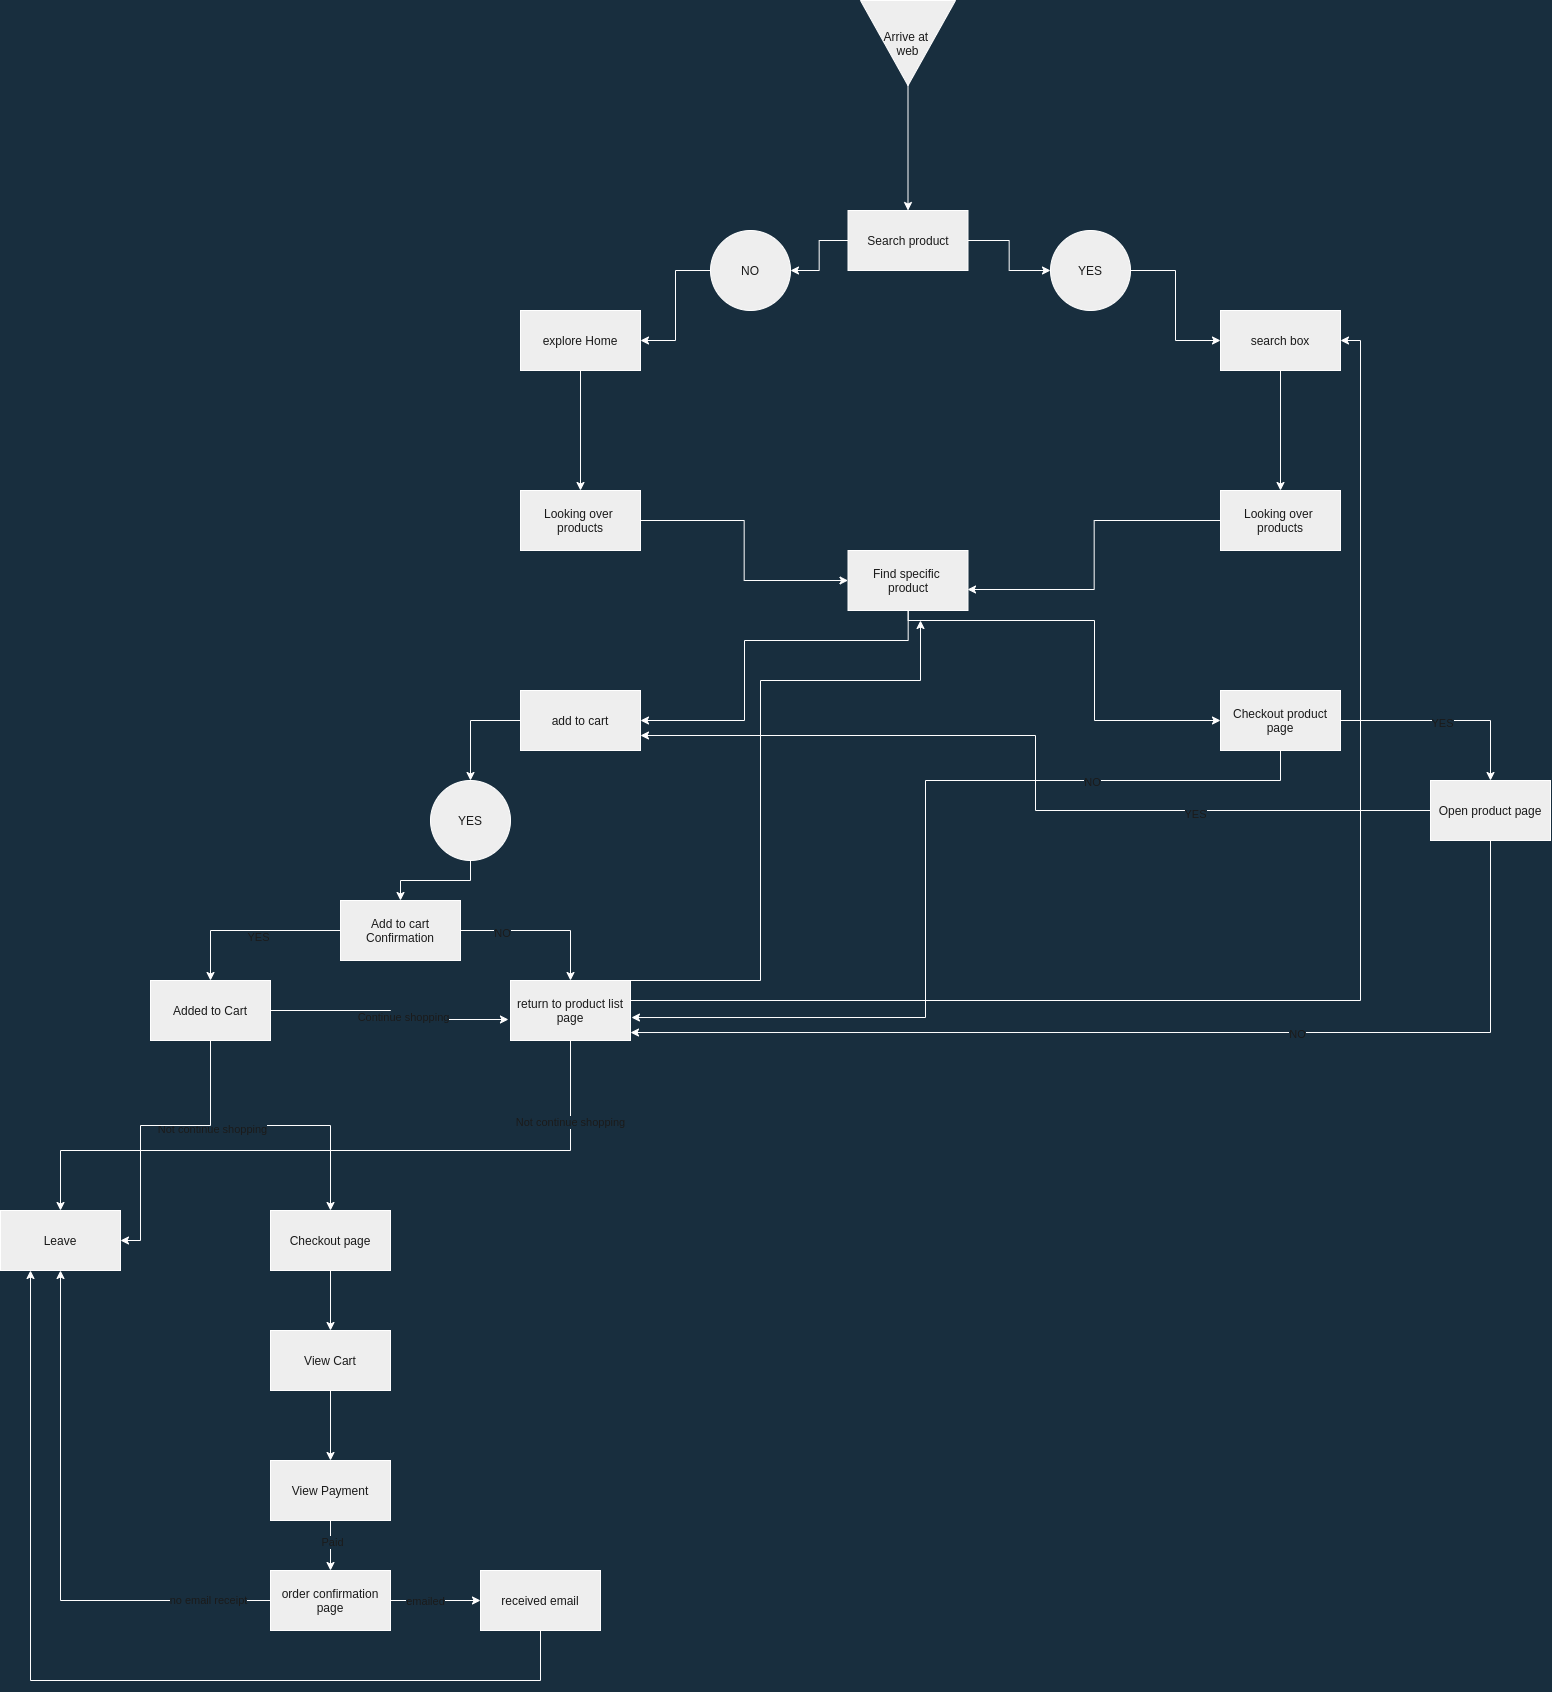

The diagram above was exported from draw.io. Its source (the exported page's mxGraphModel, read from the mxfile embedded in the PNG):
<mxGraphModel dx="6570" dy="2113" grid="1" gridSize="10" guides="1" tooltips="1" connect="1" arrows="1" fold="1" page="1" pageScale="1" pageWidth="850" pageHeight="1100" background="#182E3E" math="0" shadow="0">
  <root>
    <mxCell id="0" />
    <mxCell id="1" parent="0" />
    <mxCell id="39" style="edgeStyle=orthogonalEdgeStyle;rounded=0;orthogonalLoop=1;jettySize=auto;html=1;exitX=1;exitY=0.5;exitDx=0;exitDy=0;strokeColor=#FFFFFF;fontColor=#FFFFFF;labelBackgroundColor=#182E3E;" edge="1" parent="1" source="3" target="4">
      <mxGeometry relative="1" as="geometry" />
    </mxCell>
    <mxCell id="3" value="Arrive at&amp;nbsp;&lt;br&gt;web" style="triangle;whiteSpace=wrap;html=1;direction=south;fillColor=#EEEEEE;strokeColor=#FFFFFF;fontColor=#1A1A1A;" vertex="1" parent="1">
      <mxGeometry x="390" y="50" width="95" height="85" as="geometry" />
    </mxCell>
    <mxCell id="40" style="edgeStyle=orthogonalEdgeStyle;rounded=0;orthogonalLoop=1;jettySize=auto;html=1;strokeColor=#FFFFFF;fontColor=#FFFFFF;labelBackgroundColor=#182E3E;" edge="1" parent="1" source="4" target="12">
      <mxGeometry relative="1" as="geometry" />
    </mxCell>
    <mxCell id="43" style="edgeStyle=orthogonalEdgeStyle;rounded=0;orthogonalLoop=1;jettySize=auto;html=1;entryX=0;entryY=0.5;entryDx=0;entryDy=0;strokeColor=#FFFFFF;fontColor=#FFFFFF;labelBackgroundColor=#182E3E;" edge="1" parent="1" source="4" target="9">
      <mxGeometry relative="1" as="geometry" />
    </mxCell>
    <mxCell id="4" value="Search product" style="rounded=0;whiteSpace=wrap;html=1;fillColor=#EEEEEE;strokeColor=#FFFFFF;fontColor=#1A1A1A;" vertex="1" parent="1">
      <mxGeometry x="377.5" y="260" width="120" height="60" as="geometry" />
    </mxCell>
    <mxCell id="42" style="edgeStyle=orthogonalEdgeStyle;rounded=0;orthogonalLoop=1;jettySize=auto;html=1;exitX=0.5;exitY=1;exitDx=0;exitDy=0;strokeColor=#FFFFFF;fontColor=#FFFFFF;labelBackgroundColor=#182E3E;" edge="1" parent="1" source="5" target="18">
      <mxGeometry relative="1" as="geometry" />
    </mxCell>
    <mxCell id="5" value="explore Home" style="rounded=0;whiteSpace=wrap;html=1;fillColor=#EEEEEE;strokeColor=#FFFFFF;fontColor=#1A1A1A;" vertex="1" parent="1">
      <mxGeometry x="50" y="360" width="120" height="60" as="geometry" />
    </mxCell>
    <mxCell id="44" style="edgeStyle=orthogonalEdgeStyle;rounded=0;orthogonalLoop=1;jettySize=auto;html=1;entryX=0;entryY=0.5;entryDx=0;entryDy=0;strokeColor=#FFFFFF;fontColor=#FFFFFF;labelBackgroundColor=#182E3E;" edge="1" parent="1" source="9" target="11">
      <mxGeometry relative="1" as="geometry" />
    </mxCell>
    <mxCell id="9" value="YES" style="ellipse;whiteSpace=wrap;html=1;aspect=fixed;fillColor=#EEEEEE;strokeColor=#FFFFFF;fontColor=#1A1A1A;" vertex="1" parent="1">
      <mxGeometry x="580" y="280" width="80" height="80" as="geometry" />
    </mxCell>
    <mxCell id="45" style="edgeStyle=orthogonalEdgeStyle;rounded=0;orthogonalLoop=1;jettySize=auto;html=1;exitX=0.5;exitY=1;exitDx=0;exitDy=0;strokeColor=#FFFFFF;fontColor=#FFFFFF;labelBackgroundColor=#182E3E;" edge="1" parent="1" source="11" target="19">
      <mxGeometry relative="1" as="geometry" />
    </mxCell>
    <mxCell id="11" value="search box" style="rounded=0;whiteSpace=wrap;html=1;fillColor=#EEEEEE;strokeColor=#FFFFFF;fontColor=#1A1A1A;" vertex="1" parent="1">
      <mxGeometry x="750" y="360" width="120" height="60" as="geometry" />
    </mxCell>
    <mxCell id="41" style="edgeStyle=orthogonalEdgeStyle;rounded=0;orthogonalLoop=1;jettySize=auto;html=1;entryX=1;entryY=0.5;entryDx=0;entryDy=0;strokeColor=#FFFFFF;fontColor=#FFFFFF;labelBackgroundColor=#182E3E;" edge="1" parent="1" source="12" target="5">
      <mxGeometry relative="1" as="geometry" />
    </mxCell>
    <mxCell id="12" value="NO" style="ellipse;whiteSpace=wrap;html=1;aspect=fixed;fillColor=#EEEEEE;strokeColor=#FFFFFF;fontColor=#1A1A1A;" vertex="1" parent="1">
      <mxGeometry x="240" y="280" width="80" height="80" as="geometry" />
    </mxCell>
    <mxCell id="47" style="edgeStyle=orthogonalEdgeStyle;rounded=0;orthogonalLoop=1;jettySize=auto;html=1;strokeColor=#FFFFFF;fontColor=#FFFFFF;labelBackgroundColor=#182E3E;" edge="1" parent="1" source="18" target="21">
      <mxGeometry relative="1" as="geometry">
        <mxPoint x="274" y="630" as="targetPoint" />
      </mxGeometry>
    </mxCell>
    <mxCell id="18" value="Looking over&amp;nbsp;&lt;br&gt;products" style="rounded=0;whiteSpace=wrap;html=1;fillColor=#EEEEEE;strokeColor=#FFFFFF;fontColor=#1A1A1A;" vertex="1" parent="1">
      <mxGeometry x="50" y="540" width="120" height="60" as="geometry" />
    </mxCell>
    <mxCell id="46" style="edgeStyle=orthogonalEdgeStyle;rounded=0;orthogonalLoop=1;jettySize=auto;html=1;entryX=0.996;entryY=0.65;entryDx=0;entryDy=0;entryPerimeter=0;strokeColor=#FFFFFF;fontColor=#FFFFFF;labelBackgroundColor=#182E3E;" edge="1" parent="1" source="19" target="21">
      <mxGeometry relative="1" as="geometry" />
    </mxCell>
    <mxCell id="19" value="Looking over&amp;nbsp;&lt;br&gt;products" style="rounded=0;whiteSpace=wrap;html=1;fillColor=#EEEEEE;strokeColor=#FFFFFF;fontColor=#1A1A1A;" vertex="1" parent="1">
      <mxGeometry x="750" y="540" width="120" height="60" as="geometry" />
    </mxCell>
    <mxCell id="48" style="edgeStyle=orthogonalEdgeStyle;rounded=0;orthogonalLoop=1;jettySize=auto;html=1;entryX=1;entryY=0.5;entryDx=0;entryDy=0;strokeColor=#FFFFFF;fontColor=#FFFFFF;labelBackgroundColor=#182E3E;" edge="1" parent="1" source="21" target="29">
      <mxGeometry relative="1" as="geometry">
        <Array as="points">
          <mxPoint x="438" y="690" />
          <mxPoint x="274" y="690" />
          <mxPoint x="274" y="770" />
        </Array>
      </mxGeometry>
    </mxCell>
    <mxCell id="61" style="edgeStyle=orthogonalEdgeStyle;rounded=0;orthogonalLoop=1;jettySize=auto;html=1;entryX=0;entryY=0.5;entryDx=0;entryDy=0;strokeColor=#FFFFFF;fontColor=#FFFFFF;labelBackgroundColor=#182E3E;" edge="1" parent="1" source="21" target="30">
      <mxGeometry relative="1" as="geometry">
        <Array as="points">
          <mxPoint x="438" y="670" />
          <mxPoint x="624" y="670" />
          <mxPoint x="624" y="770" />
        </Array>
      </mxGeometry>
    </mxCell>
    <mxCell id="21" value="Find specific&amp;nbsp;&lt;br&gt;product" style="rounded=0;whiteSpace=wrap;html=1;fillColor=#EEEEEE;strokeColor=#FFFFFF;fontColor=#1A1A1A;" vertex="1" parent="1">
      <mxGeometry x="377.5" y="600" width="120" height="60" as="geometry" />
    </mxCell>
    <mxCell id="49" style="edgeStyle=orthogonalEdgeStyle;rounded=0;orthogonalLoop=1;jettySize=auto;html=1;strokeColor=#FFFFFF;fontColor=#FFFFFF;labelBackgroundColor=#182E3E;" edge="1" parent="1" source="29" target="33">
      <mxGeometry relative="1" as="geometry" />
    </mxCell>
    <mxCell id="29" value="add to cart" style="rounded=0;whiteSpace=wrap;html=1;fillColor=#EEEEEE;strokeColor=#FFFFFF;fontColor=#1A1A1A;" vertex="1" parent="1">
      <mxGeometry x="50" y="740" width="120" height="60" as="geometry" />
    </mxCell>
    <mxCell id="63" style="edgeStyle=orthogonalEdgeStyle;rounded=0;orthogonalLoop=1;jettySize=auto;html=1;strokeColor=#FFFFFF;fontColor=#FFFFFF;labelBackgroundColor=#182E3E;" edge="1" parent="1" source="30" target="62">
      <mxGeometry relative="1" as="geometry" />
    </mxCell>
    <mxCell id="64" value="YES" style="edgeLabel;html=1;align=center;verticalAlign=middle;resizable=0;points=[];fontColor=#1A1A1A;labelBackgroundColor=#182E3E;" vertex="1" connectable="0" parent="63">
      <mxGeometry x="-0.0571" y="-1" relative="1" as="geometry">
        <mxPoint as="offset" />
      </mxGeometry>
    </mxCell>
    <mxCell id="65" style="edgeStyle=orthogonalEdgeStyle;rounded=0;orthogonalLoop=1;jettySize=auto;html=1;entryX=1.008;entryY=0.617;entryDx=0;entryDy=0;entryPerimeter=0;strokeColor=#FFFFFF;fontColor=#FFFFFF;labelBackgroundColor=#182E3E;" edge="1" parent="1" source="30" target="55">
      <mxGeometry relative="1" as="geometry">
        <Array as="points">
          <mxPoint x="810" y="830" />
          <mxPoint x="455" y="830" />
          <mxPoint x="455" y="1067" />
        </Array>
      </mxGeometry>
    </mxCell>
    <mxCell id="66" value="NO" style="edgeLabel;html=1;align=center;verticalAlign=middle;resizable=0;points=[];fontColor=#1A1A1A;labelBackgroundColor=#182E3E;" vertex="1" connectable="0" parent="65">
      <mxGeometry x="-0.1265" relative="1" as="geometry">
        <mxPoint x="165" y="-15" as="offset" />
      </mxGeometry>
    </mxCell>
    <mxCell id="30" value="Checkout product page" style="rounded=0;whiteSpace=wrap;html=1;fillColor=#EEEEEE;strokeColor=#FFFFFF;fontColor=#1A1A1A;" vertex="1" parent="1">
      <mxGeometry x="750" y="740" width="120" height="60" as="geometry" />
    </mxCell>
    <mxCell id="51" style="edgeStyle=orthogonalEdgeStyle;rounded=0;orthogonalLoop=1;jettySize=auto;html=1;strokeColor=#FFFFFF;fontColor=#FFFFFF;labelBackgroundColor=#182E3E;" edge="1" parent="1" source="33" target="34">
      <mxGeometry relative="1" as="geometry" />
    </mxCell>
    <mxCell id="33" value="YES" style="ellipse;whiteSpace=wrap;html=1;aspect=fixed;fillColor=#EEEEEE;strokeColor=#FFFFFF;fontColor=#1A1A1A;" vertex="1" parent="1">
      <mxGeometry x="-40" y="830" width="80" height="80" as="geometry" />
    </mxCell>
    <mxCell id="54" style="edgeStyle=orthogonalEdgeStyle;rounded=0;orthogonalLoop=1;jettySize=auto;html=1;strokeColor=#FFFFFF;fontColor=#FFFFFF;labelBackgroundColor=#182E3E;" edge="1" parent="1" source="34" target="53">
      <mxGeometry relative="1" as="geometry" />
    </mxCell>
    <mxCell id="59" value="YES" style="edgeLabel;html=1;align=center;verticalAlign=middle;resizable=0;points=[];fontColor=#1A1A1A;labelBackgroundColor=#182E3E;" vertex="1" connectable="0" parent="54">
      <mxGeometry x="-0.0889" y="5" relative="1" as="geometry">
        <mxPoint as="offset" />
      </mxGeometry>
    </mxCell>
    <mxCell id="56" style="edgeStyle=orthogonalEdgeStyle;rounded=0;orthogonalLoop=1;jettySize=auto;html=1;strokeColor=#FFFFFF;fontColor=#FFFFFF;labelBackgroundColor=#182E3E;" edge="1" parent="1" source="34" target="55">
      <mxGeometry relative="1" as="geometry" />
    </mxCell>
    <mxCell id="60" value="NO" style="edgeLabel;html=1;align=center;verticalAlign=middle;resizable=0;points=[];fontColor=#1A1A1A;labelBackgroundColor=#182E3E;" vertex="1" connectable="0" parent="56">
      <mxGeometry x="-0.4875" y="-1" relative="1" as="geometry">
        <mxPoint as="offset" />
      </mxGeometry>
    </mxCell>
    <mxCell id="34" value="Add to cart&lt;br&gt;Confirmation" style="rounded=0;whiteSpace=wrap;html=1;fillColor=#EEEEEE;strokeColor=#FFFFFF;fontColor=#1A1A1A;" vertex="1" parent="1">
      <mxGeometry x="-130" y="950" width="120" height="60" as="geometry" />
    </mxCell>
    <mxCell id="71" style="edgeStyle=orthogonalEdgeStyle;rounded=0;orthogonalLoop=1;jettySize=auto;html=1;entryX=-0.017;entryY=0.65;entryDx=0;entryDy=0;entryPerimeter=0;strokeColor=#FFFFFF;fontColor=#FFFFFF;labelBackgroundColor=#182E3E;" edge="1" parent="1" source="53" target="55">
      <mxGeometry relative="1" as="geometry" />
    </mxCell>
    <mxCell id="72" value="Continue shopping" style="edgeLabel;html=1;align=center;verticalAlign=middle;resizable=0;points=[];fontColor=#1A1A1A;labelBackgroundColor=#182E3E;" vertex="1" connectable="0" parent="71">
      <mxGeometry x="0.1338" y="4" relative="1" as="geometry">
        <mxPoint as="offset" />
      </mxGeometry>
    </mxCell>
    <mxCell id="74" style="edgeStyle=orthogonalEdgeStyle;rounded=0;orthogonalLoop=1;jettySize=auto;html=1;strokeColor=#FFFFFF;fontColor=#FFFFFF;labelBackgroundColor=#182E3E;" edge="1" parent="1" source="53" target="73">
      <mxGeometry relative="1" as="geometry" />
    </mxCell>
    <mxCell id="75" value="Not continue shopping" style="edgeLabel;html=1;align=center;verticalAlign=middle;resizable=0;points=[];fontColor=#1A1A1A;labelBackgroundColor=#182E3E;" vertex="1" connectable="0" parent="74">
      <mxGeometry x="-0.2667" y="-2" relative="1" as="geometry">
        <mxPoint x="-21" as="offset" />
      </mxGeometry>
    </mxCell>
    <mxCell id="82" style="edgeStyle=orthogonalEdgeStyle;rounded=0;orthogonalLoop=1;jettySize=auto;html=1;entryX=1;entryY=0.5;entryDx=0;entryDy=0;strokeColor=#FFFFFF;fontColor=#FFFFFF;labelBackgroundColor=#182E3E;" edge="1" parent="1" source="53" target="76">
      <mxGeometry relative="1" as="geometry">
        <Array as="points">
          <mxPoint x="-260" y="1175" />
          <mxPoint x="-330" y="1175" />
          <mxPoint x="-330" y="1290" />
        </Array>
      </mxGeometry>
    </mxCell>
    <mxCell id="53" value="Added to Cart" style="rounded=0;whiteSpace=wrap;html=1;fillColor=#EEEEEE;strokeColor=#FFFFFF;fontColor=#1A1A1A;" vertex="1" parent="1">
      <mxGeometry x="-320" y="1030" width="120" height="60" as="geometry" />
    </mxCell>
    <mxCell id="78" style="edgeStyle=orthogonalEdgeStyle;rounded=0;orthogonalLoop=1;jettySize=auto;html=1;strokeColor=#FFFFFF;fontColor=#FFFFFF;labelBackgroundColor=#182E3E;" edge="1" parent="1" source="55">
      <mxGeometry relative="1" as="geometry">
        <mxPoint x="450" y="670" as="targetPoint" />
        <Array as="points">
          <mxPoint x="290" y="1030" />
          <mxPoint x="290" y="730" />
          <mxPoint x="450" y="730" />
        </Array>
      </mxGeometry>
    </mxCell>
    <mxCell id="79" style="edgeStyle=orthogonalEdgeStyle;rounded=0;orthogonalLoop=1;jettySize=auto;html=1;entryX=1;entryY=0.5;entryDx=0;entryDy=0;strokeColor=#FFFFFF;fontColor=#FFFFFF;labelBackgroundColor=#182E3E;" edge="1" parent="1" source="55" target="11">
      <mxGeometry relative="1" as="geometry">
        <Array as="points">
          <mxPoint x="890" y="1050" />
          <mxPoint x="890" y="390" />
        </Array>
      </mxGeometry>
    </mxCell>
    <mxCell id="80" style="edgeStyle=orthogonalEdgeStyle;rounded=0;orthogonalLoop=1;jettySize=auto;html=1;entryX=0.5;entryY=0;entryDx=0;entryDy=0;strokeColor=#FFFFFF;fontColor=#FFFFFF;labelBackgroundColor=#182E3E;" edge="1" parent="1" source="55" target="76">
      <mxGeometry relative="1" as="geometry">
        <Array as="points">
          <mxPoint x="100" y="1200" />
          <mxPoint x="-410" y="1200" />
        </Array>
      </mxGeometry>
    </mxCell>
    <mxCell id="81" value="Not continue shopping&lt;br&gt;" style="edgeLabel;html=1;align=center;verticalAlign=middle;resizable=0;points=[];fontColor=#1A1A1A;labelBackgroundColor=#182E3E;" vertex="1" connectable="0" parent="80">
      <mxGeometry x="-0.7676" y="-2" relative="1" as="geometry">
        <mxPoint as="offset" />
      </mxGeometry>
    </mxCell>
    <mxCell id="55" value="return to product list page" style="rounded=0;whiteSpace=wrap;html=1;fillColor=#EEEEEE;strokeColor=#FFFFFF;fontColor=#1A1A1A;" vertex="1" parent="1">
      <mxGeometry x="40" y="1030" width="120" height="60" as="geometry" />
    </mxCell>
    <mxCell id="67" style="edgeStyle=orthogonalEdgeStyle;rounded=0;orthogonalLoop=1;jettySize=auto;html=1;entryX=1;entryY=0.75;entryDx=0;entryDy=0;strokeColor=#FFFFFF;fontColor=#FFFFFF;labelBackgroundColor=#182E3E;" edge="1" parent="1" source="62" target="29">
      <mxGeometry relative="1" as="geometry" />
    </mxCell>
    <mxCell id="68" value="YES" style="edgeLabel;html=1;align=center;verticalAlign=middle;resizable=0;points=[];fontColor=#1A1A1A;labelBackgroundColor=#182E3E;" vertex="1" connectable="0" parent="67">
      <mxGeometry x="-0.452" y="2" relative="1" as="geometry">
        <mxPoint as="offset" />
      </mxGeometry>
    </mxCell>
    <mxCell id="69" style="edgeStyle=orthogonalEdgeStyle;rounded=0;orthogonalLoop=1;jettySize=auto;html=1;entryX=1;entryY=0.867;entryDx=0;entryDy=0;entryPerimeter=0;strokeColor=#FFFFFF;fontColor=#FFFFFF;labelBackgroundColor=#182E3E;" edge="1" parent="1" source="62" target="55">
      <mxGeometry relative="1" as="geometry">
        <Array as="points">
          <mxPoint x="1020" y="1082" />
        </Array>
      </mxGeometry>
    </mxCell>
    <mxCell id="70" value="NO" style="edgeLabel;html=1;align=center;verticalAlign=middle;resizable=0;points=[];fontColor=#1A1A1A;labelBackgroundColor=#182E3E;" vertex="1" connectable="0" parent="69">
      <mxGeometry x="-0.2643" relative="1" as="geometry">
        <mxPoint as="offset" />
      </mxGeometry>
    </mxCell>
    <mxCell id="62" value="Open product page" style="rounded=0;whiteSpace=wrap;html=1;fillColor=#EEEEEE;strokeColor=#FFFFFF;fontColor=#1A1A1A;" vertex="1" parent="1">
      <mxGeometry x="960" y="830" width="120" height="60" as="geometry" />
    </mxCell>
    <mxCell id="85" style="edgeStyle=orthogonalEdgeStyle;rounded=0;orthogonalLoop=1;jettySize=auto;html=1;entryX=0.5;entryY=0;entryDx=0;entryDy=0;strokeColor=#FFFFFF;fontColor=#FFFFFF;labelBackgroundColor=#182E3E;" edge="1" parent="1" source="73" target="83">
      <mxGeometry relative="1" as="geometry" />
    </mxCell>
    <mxCell id="73" value="Checkout page" style="rounded=0;whiteSpace=wrap;html=1;fillColor=#EEEEEE;strokeColor=#FFFFFF;fontColor=#1A1A1A;" vertex="1" parent="1">
      <mxGeometry x="-200" y="1260" width="120" height="60" as="geometry" />
    </mxCell>
    <mxCell id="76" value="Leave" style="rounded=0;whiteSpace=wrap;html=1;fillColor=#EEEEEE;strokeColor=#FFFFFF;fontColor=#1A1A1A;" vertex="1" parent="1">
      <mxGeometry x="-470" y="1260" width="120" height="60" as="geometry" />
    </mxCell>
    <mxCell id="86" style="edgeStyle=orthogonalEdgeStyle;rounded=0;orthogonalLoop=1;jettySize=auto;html=1;strokeColor=#FFFFFF;fontColor=#FFFFFF;labelBackgroundColor=#182E3E;" edge="1" parent="1" source="83" target="84">
      <mxGeometry relative="1" as="geometry" />
    </mxCell>
    <mxCell id="83" value="View Cart" style="rounded=0;whiteSpace=wrap;html=1;fillColor=#EEEEEE;strokeColor=#FFFFFF;fontColor=#1A1A1A;" vertex="1" parent="1">
      <mxGeometry x="-200" y="1380" width="120" height="60" as="geometry" />
    </mxCell>
    <mxCell id="88" style="edgeStyle=orthogonalEdgeStyle;rounded=0;orthogonalLoop=1;jettySize=auto;html=1;entryX=0.5;entryY=0;entryDx=0;entryDy=0;strokeColor=#FFFFFF;fontColor=#FFFFFF;labelBackgroundColor=#182E3E;" edge="1" parent="1" source="84" target="87">
      <mxGeometry relative="1" as="geometry" />
    </mxCell>
    <mxCell id="95" value="Paid" style="edgeLabel;html=1;align=center;verticalAlign=middle;resizable=0;points=[];fontColor=#1A1A1A;labelBackgroundColor=#182E3E;" vertex="1" connectable="0" parent="88">
      <mxGeometry x="-0.7433" relative="1" as="geometry">
        <mxPoint y="14" as="offset" />
      </mxGeometry>
    </mxCell>
    <mxCell id="84" value="View Payment" style="rounded=0;whiteSpace=wrap;html=1;fillColor=#EEEEEE;strokeColor=#FFFFFF;fontColor=#1A1A1A;" vertex="1" parent="1">
      <mxGeometry x="-200" y="1510" width="120" height="60" as="geometry" />
    </mxCell>
    <mxCell id="90" style="edgeStyle=orthogonalEdgeStyle;rounded=0;orthogonalLoop=1;jettySize=auto;html=1;strokeColor=#FFFFFF;fontColor=#FFFFFF;labelBackgroundColor=#182E3E;" edge="1" parent="1" source="87" target="89">
      <mxGeometry relative="1" as="geometry" />
    </mxCell>
    <mxCell id="91" value="emailed" style="edgeLabel;html=1;align=center;verticalAlign=middle;resizable=0;points=[];fontColor=#1A1A1A;labelBackgroundColor=#182E3E;" vertex="1" connectable="0" parent="90">
      <mxGeometry x="-0.2444" y="1" relative="1" as="geometry">
        <mxPoint as="offset" />
      </mxGeometry>
    </mxCell>
    <mxCell id="92" style="edgeStyle=orthogonalEdgeStyle;rounded=0;orthogonalLoop=1;jettySize=auto;html=1;entryX=0.5;entryY=1;entryDx=0;entryDy=0;strokeColor=#FFFFFF;fontColor=#FFFFFF;labelBackgroundColor=#182E3E;" edge="1" parent="1" source="87" target="76">
      <mxGeometry relative="1" as="geometry" />
    </mxCell>
    <mxCell id="93" value="no email receipt" style="edgeLabel;html=1;align=center;verticalAlign=middle;resizable=0;points=[];fontColor=#1A1A1A;labelBackgroundColor=#182E3E;" vertex="1" connectable="0" parent="92">
      <mxGeometry x="-0.763" y="-2" relative="1" as="geometry">
        <mxPoint as="offset" />
      </mxGeometry>
    </mxCell>
    <mxCell id="87" value="order confirmation page" style="rounded=0;whiteSpace=wrap;html=1;fillColor=#EEEEEE;strokeColor=#FFFFFF;fontColor=#1A1A1A;" vertex="1" parent="1">
      <mxGeometry x="-200" y="1620" width="120" height="60" as="geometry" />
    </mxCell>
    <mxCell id="94" style="edgeStyle=orthogonalEdgeStyle;rounded=0;orthogonalLoop=1;jettySize=auto;html=1;entryX=0.25;entryY=1;entryDx=0;entryDy=0;strokeColor=#FFFFFF;fontColor=#FFFFFF;labelBackgroundColor=#182E3E;" edge="1" parent="1" source="89" target="76">
      <mxGeometry relative="1" as="geometry">
        <Array as="points">
          <mxPoint x="70" y="1730" />
          <mxPoint x="-440" y="1730" />
        </Array>
      </mxGeometry>
    </mxCell>
    <mxCell id="89" value="received email" style="rounded=0;whiteSpace=wrap;html=1;fillColor=#EEEEEE;strokeColor=#FFFFFF;fontColor=#1A1A1A;" vertex="1" parent="1">
      <mxGeometry x="10" y="1620" width="120" height="60" as="geometry" />
    </mxCell>
  </root>
</mxGraphModel>